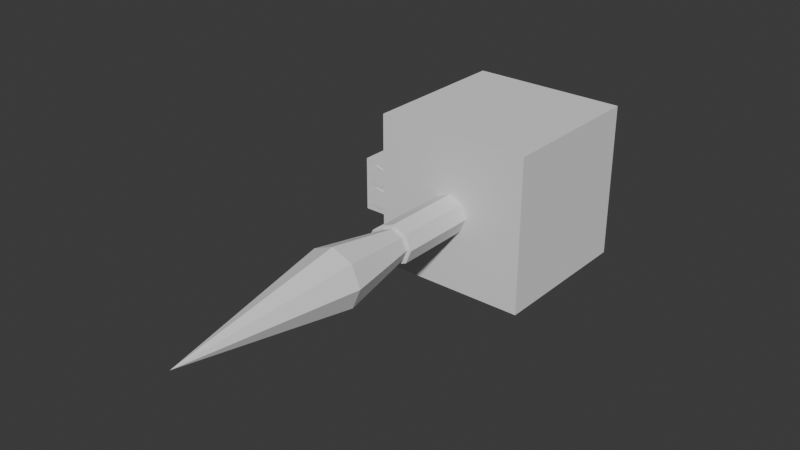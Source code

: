 # Source: rpg.blend  (saved by Blender 4.0.36; exported with 4.5.12 LTS)
import bpy
from mathutils import Matrix  # noqa: F401  (used for matrix-valued properties, if any)

bpy.ops.wm.read_factory_settings(use_empty=True)
scene = bpy.context.scene
scene.name = 'Scene'

# ---- collections
col_collection_1 = bpy.data.collections.new('Collection 1'); scene.collection.children.link(col_collection_1)

# ---- world
world_world = bpy.data.worlds.new('World'); scene.world = world_world
world_world.use_nodes = True; world_world.node_tree.nodes.clear()
_N = world_world.node_tree.nodes; _L = world_world.node_tree.links
n0 = _N.new('ShaderNodeOutputWorld'); n0.name = 'World Output'; n0.location = (300, 300)
n1 = _N.new('ShaderNodeBackground'); n1.name = 'Background'; n1.location = (10, 300)
n1.inputs[0].default_value = (0.05088, 0.05088, 0.05088, 1.0)
_L.new(n1.outputs[0], n0.inputs[0])
n0.is_active_output = True
world_world.color = (0.05088, 0.05088, 0.05088)
world_world.use_sun_shadow = False
world_world.sun_shadow_jitter_overblur = 0.0

# ---- meshes
me_tube = bpy.data.meshes.new('tube')
me_tube.from_pydata([(-0.1, 0.15, -0.25), (-0.1, 0.15, -0.25), (-0.1, 0.15, -0.25), (-0.3, -0.95, 0.3134), (-0.3, -0.95, 0.3134), (-0.3, -0.95, 0.3134), (0.25, 2.75, 0.4), (0.25, 2.75, 0.4), (0.25, 2.75, 0.4), (-0.3, -1.25, 0.3134), (-0.3, -1.25, 0.3134), (-0.3, -1.25, 0.3134), (0.1, 0.15, -0.25), (0.1, 0.15, -0.25), (0.1, 0.15, -0.25), (-0.35, -0.95, 0.4), (-0.35, -0.95, 0.4), (-0.35, -0.95, 0.4), (-0.35, -1.25, 0.4), (-0.35, -1.25, 0.4), (-0.35, -1.25, 0.4), (0.25, -1.25, 0.4), (0.25, -1.25, 0.4), (0.25, -1.25, 0.4), (-0.1, -0.15, -0.25), (-0.1, -0.15, -0.25), (-0.1, -0.15, -0.25), (-0.3, -0.95, 0.4866), (-0.3, -0.95, 0.4866), (-0.3, -0.95, 0.4866), (0.1768, 2.75, 0.2232), (0.1768, 2.75, 0.2232), (0.1768, 2.75, 0.2232), (0.1768, 2.75, 0.2232), (-0.3, -1.25, 0.4866), (-0.3, -1.25, 0.4866), (-0.3, -1.25, 0.4866), (0.1, -0.15, -0.25), (0.1, -0.15, -0.25), (0.1, -0.15, -0.25), (-0.2141, -1.25, 0.3134), (-0.2141, -1.25, 0.3134), (-0.2141, -1.25, 0.3134), (0.1768, -1.25, 0.2232), (0.1768, -1.25, 0.2232), (0.1768, -1.25, 0.2232), (0.1768, -1.25, 0.2232), (0.1, 0.15, 0.1914), (0.1, 0.15, 0.1914), (0.1, 0.15, 0.1914), (-0.2141, -1.25, 0.4866), (-0.2141, -1.25, 0.4866), (-0.2141, -1.25, 0.4866), (-1.093e-08, 2.75, 0.15), (-1.093e-08, 2.75, 0.15), (-1.093e-08, 2.75, 0.15), (-0.25, -1.25, 0.4), (-0.25, -1.25, 0.4), (-0.25, -1.25, 0.4), (-0.1, 0.15, 0.1914), (-0.1, 0.15, 0.1914), (-0.1, 0.15, 0.1914), (-0.2141, -0.95, 0.4866), (-0.2141, -0.95, 0.4866), (-0.2141, -0.95, 0.4866), (-1.093e-08, -1.25, 0.15), (-1.093e-08, -1.25, 0.15), (-1.093e-08, -1.25, 0.15), (-0.25, -0.95, 0.4), (-0.25, -0.95, 0.4), (-0.25, -0.95, 0.4), (-0.25, -0.95, 0.4), (-1.093e-08, 0.15, 0.15), (-1.093e-08, 0.15, 0.15), (-1.093e-08, 0.15, 0.15), (-1.093e-08, 0.15, 0.15), (-1.093e-08, 0.15, 0.15), (-0.1768, 2.75, 0.2232), (-0.1768, 2.75, 0.2232), (-0.1768, 2.75, 0.2232), (-0.1768, 2.75, 0.2232), (0.1, -0.15, 0.1914), (0.1, -0.15, 0.1914), (0.1, -0.15, 0.1914), (-0.1768, -1.25, 0.2232), (-0.1768, -1.25, 0.2232), (-0.1768, -1.25, 0.2232), (-0.1768, -1.25, 0.2232), (-0.1, -0.15, 0.1914), (-0.1, -0.15, 0.1914), (-0.1, -0.15, 0.1914), (-0.25, 2.75, 0.4), (-0.25, 2.75, 0.4), (-0.25, 2.75, 0.4), (-1.093e-08, -0.15, 0.15), (-1.093e-08, -0.15, 0.15), (-1.093e-08, -0.15, 0.15), (-1.093e-08, -0.15, 0.15), (-1.093e-08, -0.15, 0.15), (-0.25, -1.25, 0.4), (-0.25, -1.25, 0.4), (-0.25, -1.25, 0.4), (-0.25, -1.25, 0.4), (-0.1768, 2.75, 0.5768), (-0.1768, 2.75, 0.5768), (-0.1768, 2.75, 0.5768), (-0.1768, -1.25, 0.5768), (-0.1768, -1.25, 0.5768), (-0.1768, -1.25, 0.5768), (2.981e-09, 2.75, 0.65), (2.981e-09, 2.75, 0.65), (2.981e-09, 2.75, 0.65), (2.981e-09, -1.25, 0.65), (2.981e-09, -1.25, 0.65), (2.981e-09, -1.25, 0.65), (0.1768, 2.75, 0.5768), (0.1768, 2.75, 0.5768), (0.1768, 2.75, 0.5768), (0.1768, -1.25, 0.5768), (0.1768, -1.25, 0.5768), (0.1768, -1.25, 0.5768), (0.1414, -1.25, 0.2586), (0.1414, -1.25, 0.2586), (0.1414, -1.25, 0.2586), (0.1414, -1.25, 0.5414), (0.1414, -1.25, 0.5414), (0.1414, -1.25, 0.5414), (-0.1414, -1.25, 0.5414), (-0.1414, -1.25, 0.5414), (-0.1414, -1.25, 0.5414), (-0.1414, -1.25, 0.2586), (-0.1414, -1.25, 0.2586), (-0.1414, -1.25, 0.2586), (2.385e-09, -1.25, 0.6), (2.385e-09, -1.25, 0.6), (2.385e-09, -1.25, 0.6), (-8.742e-09, -1.25, 0.2), (-8.742e-09, -1.25, 0.2), (-8.742e-09, -1.25, 0.2), (0.2, -1.25, 0.4), (0.2, -1.25, 0.4), (0.2, -1.25, 0.4), (-0.2, -1.25, 0.4), (-0.2, -1.25, 0.4), (-0.2, -1.25, 0.4), (0.2, 2.75, 0.4), (0.2, 2.75, 0.4), (0.2, 2.75, 0.4), (-8.742e-09, 2.75, 0.2), (-8.742e-09, 2.75, 0.2), (-8.742e-09, 2.75, 0.2), (-0.2, 2.75, 0.4), (-0.2, 2.75, 0.4), (-0.2, 2.75, 0.4), (2.385e-09, 2.75, 0.6), (2.385e-09, 2.75, 0.6), (2.385e-09, 2.75, 0.6), (0.1414, 2.75, 0.5414), (0.1414, 2.75, 0.5414), (0.1414, 2.75, 0.5414), (-0.1414, 2.75, 0.2586), (-0.1414, 2.75, 0.2586), (-0.1414, 2.75, 0.2586), (0.1414, 2.75, 0.2586), (0.1414, 2.75, 0.2586), (0.1414, 2.75, 0.2586), (-0.1414, 2.75, 0.5414), (-0.1414, 2.75, 0.5414), (-0.1414, 2.75, 0.5414), (-0.2141, -0.95, 0.3134), (-0.2141, -0.95, 0.3134), (-0.2141, -0.95, 0.3134), (-0.2141, -1.25, 0.3134), (-0.2141, -1.25, 0.3134), (-0.2141, -1.25, 0.3134), (-0.2141, -1.25, 0.3134)], [], [(74, 48, 13), (13, 2, 60), (74, 13, 60), (39, 14, 49), (39, 49, 83), (96, 89, 26), (26, 38, 82), (96, 26, 82), (59, 0, 24), (59, 24, 88), (12, 37, 25), (12, 25, 1), (47, 73, 95), (47, 95, 81), (98, 76, 61), (98, 61, 90), (7, 22, 46), (7, 46, 33), (75, 55, 32), (32, 45, 67), (97, 75, 32), (32, 67, 97), (94, 65, 85), (85, 78, 53), (72, 94, 85), (85, 53, 72), (169, 68, 91), (91, 77, 84), (84, 172, 169), (169, 91, 84), (99, 106, 103), (103, 92, 69), (103, 69, 99), (104, 107, 112), (104, 112, 109), (123, 43, 21), (108, 100, 174), (174, 86, 130), (174, 130, 142), (141, 123, 21), (126, 141, 21), (108, 174, 142), (108, 142, 127), (126, 21, 118), (108, 127, 134), (134, 126, 118), (113, 108, 134), (118, 113, 134), (137, 130, 87), (66, 44, 123), (137, 87, 66), (137, 66, 123), (111, 114, 119), (111, 119, 116), (117, 120, 23), (117, 23, 8), (149, 165, 31), (54, 80, 160), (149, 31, 54), (149, 54, 160), (151, 160, 79), (6, 30, 165), (6, 165, 147), (151, 79, 93), (166, 151, 93), (115, 6, 147), (115, 147, 159), (166, 93, 105), (115, 159, 155), (155, 166, 105), (110, 115, 155), (105, 110, 155), (163, 121, 140), (163, 140, 146), (136, 122, 164), (136, 164, 148), (131, 138, 150), (131, 150, 161), (144, 132, 162), (144, 162, 153), (129, 143, 152), (129, 152, 168), (156, 135, 128), (156, 128, 167), (158, 125, 133), (158, 133, 154), (145, 139, 124), (145, 124, 157), (173, 40, 10), (10, 4, 170), (10, 170, 173), (3, 9, 18), (3, 18, 15), (16, 19, 34), (16, 34, 27), (56, 50, 35), (35, 20, 11), (11, 41, 56), (35, 11, 56), (29, 36, 51), (29, 51, 63), (70, 171, 5), (5, 17, 28), (28, 62, 70), (70, 5, 28), (58, 42, 175), (58, 175, 102), (101, 71, 64), (64, 52, 57), (101, 64, 57)])
me_tube.polygons.foreach_set('use_smooth', [0, 0, 0, 0, 0, 0, 0, 0, 0, 0, 0, 0, 0, 0, 0, 0, 0, 0, 0, 0, 0, 0, 0, 0, 0, 0, 1, 0, 1, 0, 0, 0, 0, 0, 0, 0, 0, 0, 0, 0, 0, 0, 0, 0, 0, 0, 0, 0, 0, 0, 0, 0, 0, 0, 0, 0, 0, 0, 0, 0, 0, 0, 0, 0, 0, 0, 0, 0, 0, 0, 0, 0, 0, 0, 0, 0, 0, 0, 0, 0, 0, 0, 0, 0, 1, 1, 0, 0, 0, 0, 0, 0, 0, 0, 0, 0, 0, 0, 0, 0, 0, 0, 0, 0, 0, 1, 1, 0, 0, 1])
_uv = me_tube.uv_layers.new(name='UVMap')
_uv.uv.foreach_set('vector', [0.5714, 0.8493, 0.559, 0.8587, 0.6914, 0.8399, 0.6914, 0.8399, 0.6914, 0.8399, 0.559, 0.8587, 0.5714, 0.8493, 0.6914, 0.8399, 0.559, 0.8587, 0.6914, 0.8774, 0.6914, 0.8774, 0.559, 0.8774, 0.6914, 0.8774, 0.559, 0.8774, 0.559, 0.8774, 0.5714, 0.8681, 0.559, 0.8774, 0.6914, 0.8587, 0.6914, 0.8587, 0.6914, 0.8587, 0.559, 0.8774, 0.5714, 0.8681, 0.6914, 0.8587, 0.559, 0.8774, 0.6914, 0.8587, 0.8238, 0.8399, 0.8238, 0.8399, 0.6914, 0.8587, 0.8238, 0.8399, 0.6914, 0.8587, 0.709, 0.8212, 0.709, 0.8399, 0.559, 0.8399, 0.709, 0.8212, 0.559, 0.8399, 0.559, 0.8212, 0.75, 0.685, 0.75, 0.7037, 0.675, 0.7037, 0.75, 0.685, 0.675, 0.7037, 0.675, 0.685, 0.675, 0.7037, 0.75, 0.7037, 0.75, 0.7225, 0.675, 0.7037, 0.75, 0.7225, 0.675, 0.7225, 0.45, 0.5, 0.45, 0.75, 0.3951, 0.75, 0.45, 0.5, 0.3951, 0.75, 0.3951, 0.5, 0.2625, 0.6625, 0.2625, 0.5, 0.3951, 0.5, 0.3951, 0.5, 0.3951, 0.75, 0.2625, 0.75, 0.2625, 0.6812, 0.2625, 0.6625, 0.3951, 0.5, 0.3951, 0.5, 0.2625, 0.75, 0.2625, 0.6812, 0.2625, 0.6812, 0.2625, 0.75, 0.1299, 0.75, 0.1299, 0.75, 0.1299, 0.5, 0.2625, 0.5, 0.2625, 0.6625, 0.2625, 0.6812, 0.1299, 0.75, 0.1299, 0.75, 0.2625, 0.5, 0.2625, 0.6625, 0.1019, 0.7313, 0.075, 0.7313, 0.075, 0.5, 0.075, 0.5, 0.1299, 0.5, 0.1299, 0.75, 0.1299, 0.75, 0.1019, 0.75, 0.1019, 0.7313, 0.1019, 0.7313, 0.075, 0.5, 0.1299, 0.75, 0.7737, 0.75, 0.7139, 0.75, 0.7139, 0.5, 0.7139, 0.5, 0.7737, 0.5, 0.7737, 0.7313, 0.7139, 0.5, 0.7737, 0.7313, 0.7737, 0.75, 0.7139, 0.5, 0.7139, 0.75, 0.5798, 0.75, 0.7139, 0.5, 0.5798, 0.75, 0.5798, 0.5, 0.5843, 0.8093, 0.5684, 0.8108, 0.5768, 0.7975, 0.6017, 0.7856, 0.5768, 0.7975, 0.5814, 0.8047, 0.5814, 0.8047, 0.5684, 0.8108, 0.5843, 0.8093, 0.5814, 0.8047, 0.5843, 0.8093, 0.5768, 0.7975, 0.5768, 0.7975, 0.5843, 0.8093, 0.5768, 0.7975, 0.611, 0.7892, 0.5768, 0.7975, 0.5768, 0.7975, 0.6017, 0.7856, 0.5814, 0.8047, 0.5768, 0.7975, 0.6017, 0.7856, 0.5768, 0.7975, 0.611, 0.7892, 0.611, 0.7892, 0.5768, 0.7975, 0.6017, 0.7856, 0.6017, 0.7856, 0.611, 0.7892, 0.6239, 0.7856, 0.6239, 0.7856, 0.611, 0.7892, 0.6017, 0.7856, 0.6716, 0.7856, 0.6017, 0.7856, 0.6239, 0.7856, 0.6017, 0.7856, 0.6716, 0.7856, 0.6239, 0.7856, 0.6291, 0.8176, 0.5843, 0.8093, 0.6113, 0.8143, 0.6244, 0.8212, 0.6113, 0.8143, 0.5843, 0.8093, 0.6291, 0.8176, 0.6113, 0.8143, 0.6244, 0.8212, 0.6291, 0.8176, 0.6244, 0.8212, 0.5843, 0.8093, 0.5798, 0.5, 0.5798, 0.75, 0.45, 0.75, 0.5798, 0.5, 0.45, 0.75, 0.45, 0.5, 0.7737, 0.75, 0.7737, 0.5, 0.8268, 0.5, 0.7737, 0.75, 0.8268, 0.5, 0.8268, 0.75, 0.6291, 0.782, 0.5843, 0.7737, 0.6113, 0.7787, 0.6244, 0.7856, 0.6113, 0.7787, 0.5843, 0.7737, 0.6291, 0.782, 0.6113, 0.7787, 0.6244, 0.7856, 0.6291, 0.782, 0.6244, 0.7856, 0.5843, 0.7737, 0.5768, 0.7619, 0.5843, 0.7737, 0.5684, 0.7752, 0.5768, 0.7619, 0.5684, 0.7752, 0.5843, 0.7737, 0.5768, 0.7619, 0.5843, 0.7737, 0.5768, 0.7619, 0.5768, 0.7619, 0.5684, 0.7752, 0.5768, 0.7619, 0.611, 0.7536, 0.5768, 0.7619, 0.5768, 0.7619, 0.6017, 0.75, 0.5768, 0.7619, 0.5768, 0.7619, 0.6017, 0.75, 0.5768, 0.7619, 0.611, 0.7536, 0.611, 0.7536, 0.5768, 0.7619, 0.6017, 0.75, 0.6017, 0.75, 0.611, 0.7536, 0.6239, 0.75, 0.6239, 0.75, 0.611, 0.7536, 0.6017, 0.75, 0.6716, 0.75, 0.6017, 0.75, 0.6239, 0.75, 0.6017, 0.75, 0.6716, 0.75, 0.6239, 0.75, 0.3479, 0.75, 0.3479, 1.0, 0.3, 1.0, 0.3479, 0.75, 0.3, 1.0, 0.3479, 1.0, 0.4552, 1.0, 0.3479, 1.0, 0.3479, 0.75, 0.4552, 1.0, 0.3479, 0.75, 0.4552, 0.75, 0.559, 1.0, 0.4552, 1.0, 0.4552, 0.75, 0.559, 1.0, 0.4552, 0.75, 0.559, 0.75, 0.8268, 0.5, 0.8692, 0.5, 0.8692, 0.75, 0.8268, 0.5, 0.8692, 0.75, 0.8268, 0.75, 0.04393, 1.0, 0.0, 1.0, 8.941e-09, 0.75, 0.04393, 1.0, 8.941e-09, 0.75, 0.04393, 0.75, 0.15, 0.75, 0.15, 1.0, 0.04393, 1.0, 0.15, 0.75, 0.04393, 1.0, 0.04393, 0.75, 0.2561, 0.75, 0.2561, 1.0, 0.15, 1.0, 0.2561, 0.75, 0.15, 1.0, 0.15, 0.75, 0.3, 0.75, 0.3, 1.0, 0.2561, 1.0, 0.3, 0.75, 0.2561, 1.0, 0.2561, 0.75, 0.1019, 0.75, 0.1019, 0.75, 0.0375, 0.75, 0.0375, 0.75, 0.0375, 0.7313, 0.1019, 0.7313, 0.0375, 0.75, 0.1019, 0.7313, 0.1019, 0.75, 0.0375, 0.7313, 0.0375, 0.75, 0.0, 0.75, 0.0375, 0.7313, 0.0, 0.75, 0.0, 0.7313, 0.7954, 0.8587, 0.7954, 0.8774, 0.7555, 0.8774, 0.7954, 0.8587, 0.7555, 0.8774, 0.7555, 0.8587, 0.7174, 0.8774, 0.6914, 0.8902, 0.6914, 0.8902, 0.6914, 0.8902, 0.7174, 0.8774, 0.7434, 0.8821, 0.7434, 0.8821, 0.7434, 0.8821, 0.7174, 0.8774, 0.6914, 0.8902, 0.7434, 0.8821, 0.7174, 0.8774, 0.7555, 0.8587, 0.7555, 0.8774, 0.6914, 0.8774, 0.7555, 0.8587, 0.6914, 0.8774, 0.6914, 0.8587, 0.7224, 0.8277, 0.709, 0.8212, 0.709, 0.8212, 0.709, 0.8212, 0.7224, 0.8277, 0.7412, 0.8342, 0.7412, 0.8342, 0.7412, 0.8342, 0.7224, 0.8277, 0.7224, 0.8277, 0.709, 0.8212, 0.7412, 0.8342, 0.5, 0.9994, 0.5612, 0.9994, 0.5612, 0.9994, 0.5, 0.9994, 0.5612, 0.9994, 0.5, 0.9994, 0.5, 0.9994, 0.5, 0.9681, 0.4388, 0.9681, 0.4388, 0.9681, 0.4388, 0.9994, 0.5, 0.9994, 0.5, 0.9994, 0.4388, 0.9681, 0.5, 0.9994])
me_tube.update()
me_tube.normals_split_custom_set([tuple(v) for v in zip(*[iter([0.0, 1.0, 0.0, 0.0, 1.0, 0.0, 0.0, 1.0, 0.0, 0.0, 1.0, 0.0, 0.0, 1.0, 0.0, 0.0, 1.0, 0.0, 0.0, 1.0, 0.0, 0.0, 1.0, 0.0, 0.0, 1.0, 0.0, 1.0, 0.0, 0.0, 1.0, 0.0, 0.0, 1.0, 0.0, 0.0, 1.0, 0.0, 0.0, 1.0, 0.0, 0.0, 1.0, 0.0, 0.0, 0.0, -1.0, 0.0, 0.0, -1.0, 0.0, 0.0, -1.0, 0.0, 0.0, -1.0, 0.0, 0.0, -1.0, 0.0, 0.0, -1.0, 0.0, 0.0, -1.0, 0.0, 0.0, -1.0, 0.0, 0.0, -1.0, 0.0, -1.0, 0.0, 0.0, -1.0, 0.0, 0.0, -1.0, 0.0, 0.0, -1.0, 0.0, 0.0, -1.0, 0.0, 0.0, -1.0, 0.0, 0.0, 0.0, 0.0, -1.0, 0.0, 0.0, -1.0, 0.0, 0.0, -1.0, 0.0, 0.0, -1.0, 0.0, 0.0, -1.0, 0.0, 0.0, -1.0, -0.3827, 0.0, 0.9239, -0.3827, 0.0, 0.9239, -0.3827, 0.0, 0.9239, -0.3827, 0.0, 0.9239, -0.3827, 0.0, 0.9239, -0.3827, 0.0, 0.9239, 0.3827, 0.0, 0.9239, 0.3827, 0.0, 0.9239, 0.3827, 0.0, 0.9239, 0.3827, 0.0, 0.9239, 0.3827, 0.0, 0.9239, 0.3827, 0.0, 0.9239, 0.9239, 0.0, -0.3827, 0.9239, 0.0, -0.3827, 0.9239, 0.0, -0.3827, 0.9239, 0.0, -0.3827, 0.9239, 0.0, -0.3827, 0.9239, 0.0, -0.3827, 0.3827, 0.0, -0.9239, 0.3827, 0.0, -0.9239, 0.3827, 0.0, -0.9239, 0.3827, 0.0, -0.9239, 0.3827, 0.0, -0.9239, 0.3827, 0.0, -0.9239, 0.3827, 0.0, -0.9239, 0.3827, 0.0, -0.9239, 0.3827, 0.0, -0.9239, 0.3827, 0.0, -0.9239, 0.3827, 0.0, -0.9239, 0.3827, 0.0, -0.9239, -0.3827, 0.0, -0.9239, -0.3827, 0.0, -0.9239, -0.3827, 0.0, -0.9239, -0.3827, 0.0, -0.9239, -0.3827, 0.0, -0.9239, -0.3827, 0.0, -0.9239, -0.3827, 0.0, -0.9239, -0.3827, 0.0, -0.9239, -0.3827, 0.0, -0.9239, -0.3827, 0.0, -0.9239, -0.3827, 0.0, -0.9239, -0.3827, 0.0, -0.9239, -0.9239, 0.0, -0.3827, -0.9239, 0.0, -0.3827, -0.9239, 0.0, -0.3827, -0.9239, 0.0, -0.3827, -0.9239, 0.0, -0.3827, -0.9239, 0.0, -0.3827, -0.9239, 0.0, -0.3827, -0.9239, 0.0, -0.3827, -0.9239, 0.0, -0.3827, -0.9239, 0.0, -0.3827, -0.9239, 0.0, -0.3827, -0.9239, 0.0, -0.3827, -0.9239, 0.0, 0.3827, -0.9239, 0.0, 0.3827, -0.9239, 0.0, 0.3827, -0.9239, 0.0, 0.3827, -0.9239, 0.0, 0.3827, -0.9239, 0.0, 0.3827, -0.9239, 0.0, 0.3827, -0.9239, 0.0, 0.3827, -0.9239, 0.0, 0.3827, -0.3827, 0.0, 0.9239, -0.3827, 0.0, 0.9239, -0.3827, 0.0, 0.9239, -0.3827, 0.0, 0.9239, -0.3827, 0.0, 0.9239, -0.3827, 0.0, 0.9239, 0.0, -1.0, 0.0, 0.0, -1.0, 0.0, 0.0, -1.0, 0.0, 0.0, -1.0, 0.0, 0.0, -1.0, 0.0, 0.0, -1.0, 0.0, 0.0, -1.0, -1.652e-06, 0.0, -1.0, -1.652e-06, 0.0, -1.0, -1.652e-06, 0.0, -1.0, 2.107e-06, 0.0, -1.0, 2.107e-06, 0.0, -1.0, 2.107e-06, 0.0, -1.0, 0.0, 0.0, -1.0, 0.0, 0.0, -1.0, 0.0, 0.0, -1.0, -1.054e-06, 0.0, -1.0, -1.054e-06, 0.0, -1.0, -1.054e-06, 0.0, -1.0, 0.0, 0.0, -1.0, 0.0, 0.0, -1.0, 0.0, 0.0, -1.0, 0.0, 0.0, -1.0, 0.0, 0.0, -1.0, 0.0, 0.0, -1.0, 1.686e-06, 0.0, -1.0, 1.686e-06, 0.0, -1.0, 1.686e-06, 0.0, -1.0, 0.0, 0.0, -1.0, 0.0, 0.0, -1.0, 0.0, 0.0, -1.0, 0.0, 0.0, -1.0, 0.0, 0.0, -1.0, 0.0, 0.0, -1.0, 0.0, 0.0, -1.0, 0.0, 0.0, -1.0, 0.0, 0.0, -1.0, -1.686e-07, 0.0, -1.0, -1.686e-07, 0.0, -1.0, -1.686e-07, 0.0, -1.0, 0.0, 0.0, -1.0, 0.0, 0.0, -1.0, 0.0, 0.0, -1.0, 0.0, 0.0, -1.0, 0.0, 0.0, -1.0, 0.0, 0.0, -1.0, 0.0, 0.0, -1.0, 0.0, 0.0, -1.0, 0.0, 0.0, -1.0, 0.0, 0.0, -1.0, 0.0, 0.0, -1.0, 0.0, 0.3827, 0.0, 0.9239, 0.3827, 0.0, 0.9239, 0.3827, 0.0, 0.9239, 0.3827, 0.0, 0.9239, 0.3827, 0.0, 0.9239, 0.3827, 0.0, 0.9239, 0.9239, 0.0, 0.3827, 0.9239, 0.0, 0.3827, 0.9239, 0.0, 0.3827, 0.9239, 0.0, 0.3827, 0.9239, 0.0, 0.3827, 0.9239, 0.0, 0.3827, 0.0, 1.0, 0.0, 0.0, 1.0, 0.0, 0.0, 1.0, 0.0, 0.0, 1.0, 0.0, 0.0, 1.0, 0.0, 0.0, 1.0, 0.0, 0.0, 1.0, 0.0, 0.0, 1.0, 0.0, 0.0, 1.0, 0.0, 0.0, 1.0, 0.0, 0.0, 1.0, 0.0, 0.0, 1.0, 0.0, 0.0, 1.0, -2.107e-06, 0.0, 1.0, -2.107e-06, 0.0, 1.0, -2.107e-06, 0.0, 1.0, 0.0, 0.0, 1.0, 0.0, 0.0, 1.0, 0.0, 0.0, 1.0, 0.0, 0.0, 1.0, 0.0, 0.0, 1.0, 0.0, 0.0, 1.0, 0.0, 0.0, 1.0, 0.0, 0.0, 1.0, 0.0, 0.0, 1.0, 0.0, 0.0, 1.0, 0.0, 0.0, 1.0, 0.0, 0.0, 1.0, 0.0, 0.0, 1.0, 0.0, 0.0, 1.0, 0.0, 0.0, 1.0, 0.0, 0.0, 1.0, 0.0, 0.0, 1.0, 0.0, 0.0, 1.0, 0.0, 0.0, 1.0, 0.0, 0.0, 1.0, 0.0, 0.0, 1.0, 0.0, 0.0, 1.0, 0.0, 0.0, 1.0, 0.0, 0.0, 1.0, -4.215e-06, 0.0, 1.0, -4.215e-06, 0.0, 1.0, -4.215e-06, 0.0, 1.0, 0.0, 0.0, 1.0, 0.0, 0.0, 1.0, 0.0, 0.0, 1.0, 3.71e-07, 0.0, 1.0, 3.71e-07, 0.0, 1.0, 3.71e-07, -0.9239, 0.0, 0.3827, -0.9239, 0.0, 0.3827, -0.9239, 0.0, 0.3827, -0.9239, 0.0, 0.3827, -0.9239, 0.0, 0.3827, -0.9239, 0.0, 0.3827, -0.3827, 0.0, 0.9239, -0.3827, 0.0, 0.9239, -0.3827, 0.0, 0.9239, -0.3827, 0.0, 0.9239, -0.3827, 0.0, 0.9239, -0.3827, 0.0, 0.9239, 0.3827, 0.0, 0.9239, 0.3827, 0.0, 0.9239, 0.3827, 0.0, 0.9239, 0.3827, 0.0, 0.9239, 0.3827, 0.0, 0.9239, 0.3827, 0.0, 0.9239, 0.9239, 0.0, 0.3827, 0.9239, 0.0, 0.3827, 0.9239, 0.0, 0.3827, 0.9239, 0.0, 0.3827, 0.9239, 0.0, 0.3827, 0.9239, 0.0, 0.3827, 0.9239, 0.0, -0.3827, 0.9239, 0.0, -0.3827, 0.9239, 0.0, -0.3827, 0.9239, 0.0, -0.3827, 0.9239, 0.0, -0.3827, 0.9239, 0.0, -0.3827, 0.3827, 0.0, -0.9239, 0.3827, 0.0, -0.9239, 0.3827, 0.0, -0.9239, 0.3827, 0.0, -0.9239, 0.3827, 0.0, -0.9239, 0.3827, 0.0, -0.9239, -0.3827, 0.0, -0.9239, -0.3827, 0.0, -0.9239, -0.3827, 0.0, -0.9239, -0.3827, 0.0, -0.9239, -0.3827, 0.0, -0.9239, -0.3827, 0.0, -0.9239, -0.9239, 0.0, -0.3827, -0.9239, 0.0, -0.3827, -0.9239, 0.0, -0.3827, -0.9239, 0.0, -0.3827, -0.9239, 0.0, -0.3827, -0.9239, 0.0, -0.3827, 0.0, 0.0, -1.0, 0.0, 0.0, -1.0, 0.0, 0.0, -1.0, 0.0, 0.0, -1.0, 0.0, 0.0, -1.0, 0.0, 0.0, -1.0, 0.0, 0.0, -1.0, 0.0, 0.0, -1.0, 0.0, 0.0, -1.0, -0.866, 0.0, -0.5, -0.866, 0.0, -0.5, -0.866, 0.0, -0.5, -0.866, 0.0, -0.5, -0.866, 0.0, -0.5, -0.866, 0.0, -0.5, -0.866, 0.0, 0.5, -0.866, 0.0, 0.5, -0.866, 0.0, 0.5, -0.866, 0.0, 0.5, -0.866, 0.0, 0.5, -0.866, 0.0, 0.5, 0.0, -1.0, 0.0, 0.0, -1.0, 0.0, 0.0, -1.0, 0.0, 0.0, -1.0, 0.0, 0.0, -1.0, 0.0, 0.0, -1.0, 0.0, 0.0, -1.0, -1.002e-06, 0.0, -1.0, -1.002e-06, 0.0, -1.0, -1.002e-06, 0.0, -1.0, 0.0, 0.0, -1.0, 0.0, 0.0, -1.0, 0.0, 0.0, 0.0, 1.0, 0.0, 0.0, 1.0, 0.0, 0.0, 1.0, 0.0, 0.0, 1.0, 0.0, 0.0, 1.0, 0.0, 0.0, 1.0, 0.0, 1.0, 0.0, 0.0, 1.0, 0.0, 0.0, 1.0, 0.0, 0.0, 1.0, 0.0, 0.0, 1.0, 0.0, 0.0, 1.0, 0.0, 0.0, 1.0, 1.002e-06, 0.0, 1.0, 1.002e-06, 0.0, 1.0, 1.002e-06, 0.0, 1.0, -3.441e-07, 0.0, 1.0, -3.441e-07, 0.0, 1.0, -3.441e-07, 0.9406, 1.621e-05, 0.3394, 0.9406, 1.321e-05, 0.3394, 0.9406, -1.314e-05, 0.3394, 0.9406, 1.621e-05, 0.3394, 0.9406, -1.314e-05, 0.3394, 0.9406, -1.629e-05, 0.3394, 0.9239, 0.0, -0.3827, 0.9239, 0.0, -0.3827, 0.9239, 0.0, -0.3827, 0.9239, 0.0, -0.3827, 0.9239, 0.0, -0.3827, 0.9239, 0.0, -0.3827, 0.9239, 2.401e-05, -0.3827, 0.9239, -6.744e-05, -0.3827, 0.9239, 7.05e-05, -0.3827])] * 3)])
me_rocket = bpy.data.meshes.new('rocket')
me_rocket.from_pydata([(0.0, 0.0, 0.2), (0.0, 0.0, 0.2), (0.0, 0.0, 0.2), (0.0, -3.98, 0.375), (0.0, -3.98, 0.375), (0.0, -3.98, 0.375), (0.0, -3.98, 0.375), (0.0, -3.0, 0.2), (0.0, -3.0, 0.2), (0.0, -3.0, 0.2), (0.0, -3.0, 0.2), (0.0, -3.0, 0.2), (0.0, -3.0, 0.2), (0.2652, -3.98, 0.2652), (0.2652, -3.98, 0.2652), (0.2652, -3.98, 0.2652), (0.2652, -3.98, 0.2652), (0.2652, -3.98, 0.2652), (0.375, -3.98, 1.399e-07), (0.375, -3.98, 1.399e-07), (0.375, -3.98, 1.399e-07), (0.375, -3.98, 1.399e-07), (0.1414, 0.0, 0.1414), (0.1414, 0.0, 0.1414), (0.1414, 0.0, 0.1414), (0.2652, -3.98, -0.2652), (0.2652, -3.98, -0.2652), (0.2652, -3.98, -0.2652), (0.2652, -3.98, -0.2652), (0.0, -3.98, -0.375), (0.0, -3.98, -0.375), (0.0, -3.98, -0.375), (0.0, -3.98, -0.375), (0.1414, -3.0, 0.1414), (0.1414, -3.0, 0.1414), (0.1414, -3.0, 0.1414), (-0.2652, -3.98, -0.2652), (-0.2652, -3.98, -0.2652), (-0.2652, -3.98, -0.2652), (-0.2652, -3.98, -0.2652), (-0.375, -3.98, 1.399e-07), (-0.375, -3.98, 1.399e-07), (-0.375, -3.98, 1.399e-07), (-0.375, -3.98, 1.399e-07), (0.2, 0.0, 1.18e-07), (0.2, 0.0, 1.18e-07), (0.2, 0.0, 1.18e-07), (-0.2652, -3.98, 0.2652), (-0.2652, -3.98, 0.2652), (-0.2652, -3.98, 0.2652), (-0.2652, -3.98, 0.2652), (0.0, -6.18, 1.552e-07), (0.0, -6.18, 1.552e-07), (0.0, -6.18, 1.552e-07), (0.0, -6.18, 1.552e-07), (0.0, -6.18, 1.552e-07), (0.0, -6.18, 1.552e-07), (0.0, -6.18, 1.552e-07), (0.0, -6.18, 1.552e-07), (0.1414, 0.0, -0.1414), (0.1414, 0.0, -0.1414), (0.1414, 0.0, -0.1414), (0.1414, -3.0, -0.1414), (0.1414, -3.0, -0.1414), (0.1414, -3.0, -0.1414), (0.1414, -3.0, -0.1414), (0.0, 0.0, -0.2), (0.0, 0.0, -0.2), (0.0, 0.0, -0.2), (-0.1414, 0.0, -0.1414), (-0.1414, 0.0, -0.1414), (-0.1414, 0.0, -0.1414), (-0.1414, -3.0, -0.1414), (-0.1414, -3.0, -0.1414), (-0.1414, -3.0, -0.1414), (-0.1414, -3.0, -0.1414), (-0.2, 0.0, 1.18e-07), (-0.2, 0.0, 1.18e-07), (-0.2, 0.0, 1.18e-07), (-0.1414, 0.0, 0.1414), (-0.1414, 0.0, 0.1414), (-0.1414, 0.0, 0.1414), (-0.1414, -3.0, 0.1414), (-0.1414, -3.0, 0.1414), (-0.1414, -3.0, 0.1414), (0.1885, -3.0, 0.02776), (0.1885, -3.0, 0.02776), (0.1885, -3.0, 0.02776), (0.2, -3.0, 1.399e-07), (0.2, -3.0, 1.399e-07), (0.2, -3.0, 1.399e-07), (0.2, -3.0, 1.399e-07), (0.1691, -3.0, -0.07467), (0.1691, -3.0, -0.07467), (0.2, -3.0, 1.338e-07), (0.2, -3.0, 1.338e-07), (0.2, -3.0, 1.338e-07), (0.2, -3.0, 1.338e-07), (0.1078, -3.0, -0.1553), (0.1078, -3.0, -0.1553), (0.0, -3.0, -0.2), (0.0, -3.0, -0.2), (0.0, -3.0, -0.2), (0.0, -3.0, -0.2), (-0.1078, -3.0, -0.1553), (-0.1078, -3.0, -0.1553), (-0.1691, -3.0, -0.07467), (-0.1691, -3.0, -0.07467), (-0.1691, -3.0, -0.07467), (-0.2, -3.0, 1.338e-07), (-0.2, -3.0, 1.338e-07), (-0.2, -3.0, 1.338e-07), (-0.2, -3.0, 1.399e-07), (-0.2, -3.0, 1.399e-07), (-0.2, -3.0, 1.399e-07), (-0.2, -3.0, 1.399e-07), (-0.1414, -3.0, 0.1414), (-0.1414, -3.0, 0.1414), (-0.1414, -3.0, 0.1414), (-0.1885, -3.0, 0.02776), (-0.1885, -3.0, 0.02776), (-0.1885, -3.0, 0.02776), (0.1414, -3.0, 0.1414), (0.1414, -3.0, 0.1414), (0.1414, -3.0, 0.1414)], [], [(2, 12, 34), (2, 34, 23), (87, 91, 46), (46, 24, 35), (87, 46, 35), (93, 65, 61), (93, 61, 45), (90, 97, 93), (93, 45, 90), (99, 103, 68), (68, 60, 63), (99, 68, 63), (104, 74, 70), (70, 66, 100), (104, 70, 100), (106, 112, 76), (76, 69, 72), (76, 72, 106), (108, 111, 115), (85, 33, 122), (33, 10, 122), (84, 121, 118), (84, 118, 9), (119, 82, 79), (79, 77, 113), (119, 79, 113), (80, 83, 7), (80, 7, 0), (71, 78, 81), (81, 1, 22), (22, 44, 59), (59, 67, 71), (71, 81, 22), (22, 59, 71), (5, 13, 123), (5, 123, 11), (56, 14, 6), (86, 124, 15), (86, 15, 88), (15, 19, 95), (17, 96, 89), (58, 21, 16), (64, 92, 94), (94, 18, 27), (94, 27, 64), (28, 20, 57), (98, 62, 25), (25, 31, 102), (98, 25, 102), (55, 32, 26), (105, 101, 30), (30, 39, 75), (105, 30, 75), (38, 29, 53), (109, 107, 73), (73, 37, 42), (73, 42, 109), (36, 51, 40), (43, 48, 116), (43, 116, 120), (114, 110, 43), (43, 120, 114), (52, 47, 41), (50, 4, 8), (50, 8, 117), (49, 54, 3)])
me_rocket.polygons.foreach_set('use_smooth', [1, 1, 1, 1, 1, 0, 0, 1, 0, 1, 0, 0, 0, 0, 1, 0, 0, 0, 1, 0, 0, 1, 1, 0, 1, 1, 1, 1, 0, 0, 0, 0, 0, 0, 0, 0, 0, 0, 0, 0, 1, 0, 1, 0, 0, 0, 0, 0, 0, 0, 0, 0, 0, 0, 1, 0, 0, 0, 0, 0, 1, 0, 0, 0, 0, 0])
_uv = me_rocket.uv_layers.new(name='UVMap')
_uv.uv.foreach_set('vector', [1.0, 0.7525, 1.0, 1.003, 0.875, 1.003, 1.0, 0.7525, 0.875, 1.003, 0.875, 0.7525, 0.7745, 1.003, 0.75, 1.003, 0.75, 0.7525, 0.75, 0.7525, 0.875, 0.7525, 0.875, 1.003, 0.7745, 1.003, 0.75, 0.7525, 0.875, 1.003, 0.684, 1.003, 0.625, 1.003, 0.625, 0.7525, 0.684, 1.003, 0.625, 0.7525, 0.75, 0.7525, 0.75, 1.003, 0.75, 1.003, 0.684, 1.003, 0.684, 1.003, 0.75, 0.7525, 0.75, 1.003, 0.5953, 1.003, 0.5, 1.003, 0.5, 0.7525, 0.5, 0.7525, 0.625, 0.7525, 0.625, 1.003, 0.5953, 1.003, 0.5, 0.7525, 0.625, 1.003, 0.4047, 1.003, 0.375, 1.003, 0.375, 0.7525, 0.375, 0.7525, 0.5, 0.7525, 0.5, 1.003, 0.4047, 1.003, 0.375, 0.7525, 0.5, 1.003, 0.316, 1.003, 0.25, 1.003, 0.25, 0.7525, 0.25, 0.7525, 0.375, 0.7525, 0.375, 1.003, 0.25, 0.7525, 0.375, 1.003, 0.316, 1.003, 0.316, 1.003, 0.25, 1.003, 0.25, 1.003, 0.4762, 0.6442, 0.4197, 0.7124, 0.4197, 0.7124, 0.4197, 0.7124, 0.25, 0.7475, 0.4197, 0.7124, 0.08029, 0.7124, 0.0238, 0.6442, 0.08029, 0.7124, 0.08029, 0.7124, 0.08029, 0.7124, 0.25, 0.7475, 0.2255, 1.003, 0.125, 1.003, 0.125, 0.7525, 0.125, 0.7525, 0.25, 0.7525, 0.25, 1.003, 0.2255, 1.003, 0.125, 0.7525, 0.25, 1.003, 0.125, 0.7525, 0.125, 1.003, 0.0, 1.003, 0.125, 0.7525, 0.0, 1.003, 0.0, 0.7525, 0.5803, 0.7124, 0.9197, 0.7124, 0.5803, 0.7124, 0.5803, 0.7124, 0.75, 0.7475, 0.9197, 0.7124, 0.9197, 0.7124, 0.99, 0.6275, 0.9197, 0.7124, 0.9197, 0.7124, 0.75, 0.7475, 0.5803, 0.7124, 0.5803, 0.7124, 0.5803, 0.7124, 0.9197, 0.7124, 0.9197, 0.7124, 0.9197, 0.7124, 0.5803, 0.7124, 0.75, 0.7475, 0.9197, 0.7124, 0.8405, 0.6728, 0.75, 0.7475, 0.8405, 0.6728, 0.75, 0.6915, 0.25, 0.6275, 0.4197, 0.7124, 0.25, 0.7475, 0.8706, 0.6364, 0.8405, 0.6728, 0.9197, 0.7124, 0.8706, 0.6364, 0.9197, 0.7124, 0.878, 0.6275, 0.9197, 0.7124, 0.99, 0.6275, 0.878, 0.6275, 0.9197, 0.7124, 0.878, 0.6275, 0.878, 0.6275, 0.25, 0.6275, 0.49, 0.6275, 0.4197, 0.7124, 0.8405, 0.5822, 0.8582, 0.6036, 0.878, 0.6275, 0.878, 0.6275, 0.99, 0.6275, 0.9197, 0.5426, 0.878, 0.6275, 0.9197, 0.5426, 0.8405, 0.5822, 0.4197, 0.5426, 0.49, 0.6275, 0.25, 0.6275, 0.819, 0.5778, 0.8405, 0.5822, 0.9197, 0.5426, 0.9197, 0.5426, 0.75, 0.5075, 0.75, 0.5635, 0.819, 0.5778, 0.9197, 0.5426, 0.75, 0.5635, 0.25, 0.6275, 0.25, 0.5075, 0.4197, 0.5426, 0.681, 0.5778, 0.75, 0.5635, 0.75, 0.5075, 0.75, 0.5075, 0.5803, 0.5426, 0.6595, 0.5822, 0.681, 0.5778, 0.75, 0.5075, 0.6595, 0.5822, 0.08029, 0.5426, 0.25, 0.5075, 0.25, 0.6275, 0.622, 0.6275, 0.6418, 0.6036, 0.6595, 0.5822, 0.6595, 0.5822, 0.5803, 0.5426, 0.51, 0.6275, 0.6595, 0.5822, 0.51, 0.6275, 0.622, 0.6275, 0.08029, 0.5426, 0.25, 0.6275, 0.01, 0.6275, 0.51, 0.6275, 0.5803, 0.7124, 0.6595, 0.6728, 0.51, 0.6275, 0.6595, 0.6728, 0.6294, 0.6364, 0.622, 0.6275, 0.622, 0.6275, 0.51, 0.6275, 0.51, 0.6275, 0.6294, 0.6364, 0.622, 0.6275, 0.25, 0.6275, 0.08029, 0.7124, 0.01, 0.6275, 0.5803, 0.7124, 0.75, 0.7475, 0.75, 0.6915, 0.5803, 0.7124, 0.75, 0.6915, 0.6595, 0.6728, 0.08029, 0.7124, 0.25, 0.6275, 0.25, 0.7475])
me_rocket.update()
me_rocket.normals_split_custom_set([tuple(v) for v in zip(*[iter([0.3827, 1.017e-08, 0.9239, 0.3827, 8.112e-09, 0.9239, 0.3827, 8.181e-09, 0.9239, 0.3827, 1.017e-08, 0.9239, 0.3827, 8.181e-09, 0.9239, 0.3827, 1.024e-08, 0.9239, 0.9239, 1.932e-09, 0.3827, 0.9239, -6.334e-09, 0.3827, 0.9239, 6.01e-09, 0.3827, 0.9239, 6.01e-09, 0.3827, 0.9239, 5.981e-09, 0.3827, 0.9239, 9.96e-09, 0.3827, 0.9239, 1.932e-09, 0.3827, 0.9239, 6.01e-09, 0.3827, 0.9239, 9.96e-09, 0.3827, 0.9239, 2.258e-09, -0.3827, 0.9239, 2.258e-09, -0.3827, 0.9239, 2.258e-09, -0.3827, 0.9239, 0.0, -0.3827, 0.9239, 0.0, -0.3827, 0.9239, 0.0, -0.3827, 0.9239, 4.371e-08, -0.3827, 0.9239, 4.371e-08, -0.3827, 0.9239, 4.371e-08, -0.3827, 0.9239, 2.355e-09, -0.3827, 0.9239, 2.355e-09, -0.3827, 0.9239, 2.355e-09, -0.3827, 0.3827, -9.309e-09, -0.9239, 0.3827, -9.309e-09, -0.9239, 0.3827, -9.309e-09, -0.9239, 0.3827, -5.122e-09, -0.9239, 0.3827, -5.122e-09, -0.9239, 0.3827, -5.122e-09, -0.9239, 0.3827, -8.541e-09, -0.9239, 0.3827, -8.541e-09, -0.9239, 0.3827, -8.541e-09, -0.9239, -0.3827, -4.488e-09, -0.9239, -0.3827, -4.488e-09, -0.9239, -0.3827, -4.488e-09, -0.9239, -0.3827, -1.014e-08, -0.9239, -0.3827, -1.014e-08, -0.9239, -0.3827, -1.014e-08, -0.9239, -0.3827, -5.319e-09, -0.9239, -0.3827, -5.319e-09, -0.9239, -0.3827, -5.319e-09, -0.9239, -0.9239, 2.355e-09, -0.3827, -0.9239, 2.355e-09, -0.3827, -0.9239, 2.355e-09, -0.3827, -0.9239, 1.066e-09, -0.3827, -0.9239, 1.066e-09, -0.3827, -0.9239, 1.066e-09, -0.3827, -0.9239, -8.593e-09, -0.3827, -0.9239, -8.593e-09, -0.3827, -0.9239, -8.593e-09, -0.3827, 0.0, -1.0, 0.0, 0.0, -1.0, 0.0, 0.0, -1.0, 0.0, 0.0, -1.0, 0.0, 0.0, -1.0, 0.0, 0.0, -1.0, 0.0, 0.0, -1.0, 0.0, 0.0, -1.0, 0.0, 0.0, -1.0, 0.0, -1.922e-05, -0.07792, -0.997, -8.333e-05, -0.07792, -0.997, 2.491e-05, -0.07792, -0.997, -1.922e-05, -0.07792, -0.997, 2.491e-05, -0.07792, -0.997, 3.588e-05, -0.07792, -0.997, -0.9239, 7.441e-09, 0.3827, -0.9239, 7.441e-09, 0.3827, -0.9239, 7.441e-09, 0.3827, -0.9239, 1.058e-08, 0.3827, -0.9239, 1.093e-08, 0.3827, -0.9239, -3.963e-08, 0.3827, -0.9239, -4.133e-08, 0.3827, -0.9239, 1.058e-08, 0.3827, -0.9239, -3.963e-08, 0.3827, -0.3827, 1.007e-08, 0.9239, -0.3827, 8.112e-09, 0.9239, -0.3827, 8.178e-09, 0.9239, -0.3827, 1.007e-08, 0.9239, -0.3827, 8.178e-09, 0.9239, -0.3827, 1.014e-08, 0.9239, 0.0, 1.0, 0.0, 0.0, 1.0, 0.0, 0.0, 1.0, 0.0, 0.0, 1.0, 0.0, 0.0, 1.0, 0.0, 0.0, 1.0, 0.0, 0.0, 1.0, 0.0, 0.0, 1.0, 0.0, 0.0, 1.0, 0.0, 0.0, 1.0, 0.0, 0.0, 1.0, 0.0, 0.0, 1.0, 0.0, 0.0, 1.0, 0.0, 0.0, 1.0, 0.0, 0.0, 1.0, 0.0, 0.0, 1.0, 0.0, 0.0, 1.0, 0.0, 0.0, 1.0, 0.0, 0.3776, 0.1628, 0.9116, 0.3776, 0.1628, 0.9116, 0.3776, 0.1628, 0.9116, 0.3776, 0.1628, 0.9116, 0.3776, 0.1628, 0.9116, 0.3776, 0.1628, 0.9116, 0.378, -0.1556, 0.9126, 0.378, -0.1556, 0.9126, 0.378, -0.1556, 0.9126, 0.9116, 0.1628, 0.3776, 0.9116, 0.1628, 0.3776, 0.9116, 0.1628, 0.3776, 0.9116, 0.1628, 0.3776, 0.9116, 0.1628, 0.3776, 0.9116, 0.1628, 0.3776, 0.9116, 0.1628, 0.3776, 0.9116, 0.1628, 0.3776, 0.9116, 0.1628, 0.3776, 0.9227, 0.3856, 0.0, 0.9227, 0.3856, 0.0, 0.9227, 0.3856, 0.0, 0.9126, -0.1556, 0.378, 0.9126, -0.1556, 0.378, 0.9126, -0.1556, 0.378, 0.9116, 0.1629, -0.3775, 0.9116, 0.1628, -0.3776, 0.9116, 0.1628, -0.3776, 0.9116, 0.1628, -0.3776, 0.9116, 0.1628, -0.3776, 0.9116, 0.1628, -0.3776, 0.9116, 0.1628, -0.3776, 0.9116, 0.1628, -0.3776, 0.9116, 0.1628, -0.3776, 0.9126, -0.1556, -0.378, 0.9126, -0.1556, -0.378, 0.9126, -0.1556, -0.378, 0.3776, 0.1628, -0.9116, 0.3776, 0.1628, -0.9116, 0.3776, 0.1628, -0.9116, 0.3776, 0.1628, -0.9116, 0.3776, 0.1628, -0.9116, 0.3776, 0.1628, -0.9116, 0.3776, 0.1628, -0.9116, 0.3776, 0.1628, -0.9116, 0.3776, 0.1628, -0.9116, 0.378, -0.1556, -0.9126, 0.378, -0.1556, -0.9126, 0.378, -0.1556, -0.9126, -0.3776, 0.1628, -0.9116, -0.3776, 0.1628, -0.9116, -0.3776, 0.1628, -0.9116, -0.3776, 0.1628, -0.9116, -0.3776, 0.1628, -0.9116, -0.3776, 0.1628, -0.9116, -0.3776, 0.1628, -0.9116, -0.3776, 0.1628, -0.9116, -0.3776, 0.1628, -0.9116, -0.378, -0.1556, -0.9126, -0.378, -0.1556, -0.9126, -0.378, -0.1556, -0.9126, -0.9116, 0.1628, -0.3776, -0.9116, 0.1628, -0.3776, -0.9116, 0.1629, -0.3775, -0.9116, 0.1628, -0.3776, -0.9116, 0.1628, -0.3776, -0.9116, 0.1628, -0.3776, -0.9116, 0.1628, -0.3776, -0.9116, 0.1628, -0.3776, -0.9116, 0.1628, -0.3776, -0.9126, -0.1556, -0.378, -0.9126, -0.1556, -0.378, -0.9126, -0.1556, -0.378, -0.9116, 0.1628, 0.3776, -0.9116, 0.1628, 0.3776, -0.9116, 0.1628, 0.3776, -0.9116, 0.1628, 0.3776, -0.9116, 0.1628, 0.3776, -0.9116, 0.1628, 0.3776, -0.9116, 0.1628, 0.3776, -0.9116, 0.1628, 0.3776, -0.9116, 0.1628, 0.3776, -0.9116, 0.1628, 0.3776, -0.9116, 0.1628, 0.3776, -0.9116, 0.1628, 0.3776, -0.9126, -0.1556, 0.378, -0.9126, -0.1556, 0.378, -0.9126, -0.1556, 0.378, -0.3776, 0.1628, 0.9116, -0.3776, 0.1628, 0.9116, -0.3776, 0.1628, 0.9116, -0.3776, 0.1628, 0.9116, -0.3776, 0.1628, 0.9116, -0.3776, 0.1628, 0.9116, -0.378, -0.1556, 0.9126, -0.378, -0.1556, 0.9126, -0.378, -0.1556, 0.9126])] * 3)])
me_cube_001 = bpy.data.meshes.new('Cube.001')
me_cube_001.from_pydata([(-1.0, -1.0, -1.0), (-1.0, -1.0, 1.0), (-1.0, 1.0, -1.0), (-1.0, 1.0, 1.0), (1.0, -1.0, -1.0), (1.0, -1.0, 1.0), (1.0, 1.0, -1.0), (1.0, 1.0, 1.0)], [], [(0, 1, 3, 2), (2, 3, 7, 6), (6, 7, 5, 4), (4, 5, 1, 0), (2, 6, 4, 0), (7, 3, 1, 5)])
_uv = me_cube_001.uv_layers.new(name='UVMap')
_uv.uv.foreach_set('vector', [0.375, 0.0, 0.625, 0.0, 0.625, 0.25, 0.375, 0.25, 0.375, 0.25, 0.625, 0.25, 0.625, 0.5, 0.375, 0.5, 0.375, 0.5, 0.625, 0.5, 0.625, 0.75, 0.375, 0.75, 0.375, 0.75, 0.625, 0.75, 0.625, 1.0, 0.375, 1.0, 0.125, 0.5, 0.375, 0.5, 0.375, 0.75, 0.125, 0.75, 0.625, 0.5, 0.875, 0.5, 0.875, 0.75, 0.625, 0.75])
me_cube_001.update()
me_cube_002 = bpy.data.meshes.new('Cube.002')
me_cube_002.from_pydata([(-0.35, -0.74, -0.35), (-0.1888, 0.75, 0.2949), (0.1112, 0.75, 0.2949), (-0.1888, 0.75, -0.005111), (0.1112, 0.75, -0.005111), (-0.35, -0.74, 0.35), (-0.35, 0.8, -0.35), (-0.04393, 0.75, 0.2561), (-0.04393, 0.75, -0.04393), (0.2561, 0.75, -0.04393), (0.2561, 0.75, 0.2561), (-0.35, 0.8, 0.35), (0.35, -0.74, -0.35), (-0.005111, 0.75, 0.1112), (0.2949, 0.75, 0.1112), (-0.005111, 0.75, -0.1888), (0.2949, 0.75, -0.1888), (0.35, -0.74, 0.35), (0.35, 0.8, -0.35), (0.1888, 0.75, 0.005111), (-0.1112, 0.75, -0.2949), (0.1888, 0.75, -0.2949), (-0.1112, 0.75, 0.005111), (0.35, 0.8, 0.35), (-0.2561, 0.75, 0.04393), (-0.2561, 0.75, -0.2561), (0.04393, 0.75, -0.2561), (0.04393, 0.75, 0.04393), (0.005111, 0.75, 0.1888), (-0.2949, 0.75, 0.1888), (0.005111, 0.75, -0.1112), (-0.2949, 0.75, -0.1112), (-0.1888, -0.74, 0.2949), (-0.00537, -0.74, 0.1121), (-0.005111, -0.74, 0.1112), (0.00537, -0.74, 0.1879), (0.005111, -0.74, 0.1888), (0.04393, -0.74, 0.04393), (-0.04393, -0.74, 0.2561), (0.1888, -0.74, 0.005111), (0.1112, -0.74, 0.2949), (0.2949, -0.74, 0.1112), (0.2949, -0.74, -0.1888), (0.2561, -0.74, -0.04393), (0.2561, -0.74, 0.2561), (0.1112, -0.74, -0.005111), (-0.2949, -0.74, -0.1112), (-0.2561, -0.74, -0.2561), (-0.2949, -0.74, 0.1888), (-0.1888, -0.74, -0.005111), (-0.1112, -0.74, -0.2949), (-0.2561, -0.74, 0.04393), (-0.005111, -0.74, -0.1888), (-0.00537, -0.74, -0.1879), (-0.04393, -0.74, -0.04393), (0.00537, -0.74, -0.1121), (0.1888, -0.74, -0.2949), (0.04393, -0.74, -0.2561), (0.005111, -0.74, -0.1112), (-0.1112, -0.74, 0.005111)], [], [(0, 5, 11, 6), (6, 11, 23, 18), (18, 23, 17, 12), (35, 36, 33, 34), (33, 36, 40, 44, 17, 5, 0, 47, 46, 49, 54, 53, 55, 58, 45, 39, 37, 35, 34, 59, 51, 48, 32, 38), (53, 52, 50, 47, 0, 12, 17, 44, 41, 39, 45, 43, 42, 56, 57, 55), (6, 18, 12, 0), (23, 11, 5, 17), (40, 2, 10, 44), (44, 10, 14, 41), (41, 14, 19, 39), (39, 19, 27, 37), (35, 37, 27, 28, 36), (36, 28, 2, 40), (10, 2, 28, 27, 19, 14), (32, 1, 7, 38), (38, 7, 13, 34, 33), (34, 13, 22, 59), (59, 22, 24, 51), (51, 24, 29, 48), (29, 1, 32, 48), (7, 1, 29, 24, 22, 13), (45, 4, 9, 43), (43, 9, 16, 42), (42, 16, 21, 56), (56, 21, 26, 57), (55, 57, 26, 30, 58), (30, 4, 45, 58), (9, 4, 30, 26, 21, 16), (49, 3, 8, 54), (54, 8, 15, 52, 53), (52, 15, 20, 50), (50, 20, 25, 47), (47, 25, 31, 46), (46, 31, 3, 49), (8, 3, 31, 25, 20, 15)])
_uv = me_cube_002.uv_layers.new(name='UVMap')
_uv.uv.foreach_set('vector', [0.375, 0.0, 0.625, 0.0, 0.625, 0.25, 0.375, 0.25, 0.375, 0.25, 0.625, 0.25, 0.625, 0.5, 0.375, 0.5, 0.375, 0.5, 0.625, 0.5, 0.625, 0.75, 0.375, 0.75, 0.5671, 0.8731, 0.5674, 0.8732, 0.5401, 0.8769, 0.5397, 0.8768, 0.5401, 0.8769, 0.5674, 0.8732, 0.6053, 0.8353, 0.5915, 0.7835, 0.625, 0.75, 0.625, 1.0, 0.375, 1.0, 0.4085, 0.9665, 0.4603, 0.9803, 0.4982, 0.9424, 0.4843, 0.8907, 0.4329, 0.8769, 0.4599, 0.8731, 0.4603, 0.8732, 0.4982, 0.8353, 0.5018, 0.8076, 0.5157, 0.8593, 0.5671, 0.8731, 0.5397, 0.8768, 0.5018, 0.9147, 0.5157, 0.9665, 0.5674, 0.9803, 0.6053, 0.9424, 0.5915, 0.8907, 0.4329, 0.8769, 0.4326, 0.8768, 0.3947, 0.9147, 0.4085, 0.9665, 0.375, 1.0, 0.375, 0.75, 0.625, 0.75, 0.5915, 0.7835, 0.5397, 0.7697, 0.5018, 0.8076, 0.4982, 0.8353, 0.4843, 0.7835, 0.4326, 0.7697, 0.3947, 0.8076, 0.4085, 0.8593, 0.4599, 0.8731, 0.125, 0.5, 0.375, 0.5, 0.375, 0.75, 0.125, 0.75, 0.625, 0.5, 0.875, 0.5, 0.875, 0.75, 0.625, 0.75, 1.0, 0.9967, 1.0, 0.5, 0.8333, 0.5, 0.8333, 0.9967, 0.8333, 0.9967, 0.8333, 0.5, 0.6667, 0.5, 0.6667, 0.9967, 0.6667, 0.9967, 0.6667, 0.5, 0.5, 0.5, 0.5, 0.9967, 0.5, 0.9967, 0.5, 0.5, 0.3333, 0.5, 0.3333, 0.9967, 0.1678, 0.9967, 0.3333, 0.9967, 0.3333, 0.5, 0.1667, 0.5, 0.1667, 0.9967, 0.1667, 0.9967, 0.1667, 0.5, -8.941e-08, 0.5, -8.941e-08, 0.9967, 0.9578, 0.37, 0.75, 0.49, 0.5422, 0.37, 0.6182, 0.4139, 0.8614, 0.4257, 0.9578, 0.13, 1.0, 0.9967, 1.0, 0.5, 0.8333, 0.5, 0.8333, 0.9967, 0.8333, 0.9967, 0.8333, 0.5, 0.6667, 0.5, 0.6667, 0.9967, 0.6678, 0.9967, 0.6667, 0.9967, 0.6667, 0.5, 0.5, 0.5, 0.5, 0.9967, 0.5, 0.9967, 0.5, 0.5, 0.3333, 0.5, 0.3333, 0.9967, 0.3333, 0.9967, 0.3333, 0.5, 0.1667, 0.5, 0.1667, 0.9967, 0.1667, 0.5, -8.941e-08, 0.5, -8.941e-08, 0.9967, 0.1667, 0.9967, 0.9578, 0.37, 0.75, 0.49, 0.5422, 0.37, 0.6182, 0.4139, 0.8614, 0.4257, 0.9578, 0.13, 1.0, 0.9967, 1.0, 0.5, 0.8333, 0.5, 0.8333, 0.9967, 0.8333, 0.9967, 0.8333, 0.5, 0.6667, 0.5, 0.6667, 0.9967, 0.6667, 0.9967, 0.6667, 0.5, 0.5, 0.5, 0.5, 0.9967, 0.5, 0.9967, 0.5, 0.5, 0.3333, 0.5, 0.3333, 0.9967, 0.1678, 0.9967, 0.3333, 0.9967, 0.3333, 0.5, 0.1667, 0.5, 0.1667, 0.9967, 0.1667, 0.5, -8.941e-08, 0.5, -8.941e-08, 0.9967, 0.1667, 0.9967, 0.9578, 0.37, 0.75, 0.49, 0.5422, 0.37, 0.6182, 0.4139, 0.8614, 0.4257, 0.9578, 0.13, 1.0, 0.9967, 1.0, 0.5, 0.8333, 0.5, 0.8333, 0.9967, 0.8333, 0.9967, 0.8333, 0.5, 0.6667, 0.5, 0.6667, 0.9967, 0.6678, 0.9967, 0.6667, 0.9967, 0.6667, 0.5, 0.5, 0.5, 0.5, 0.9967, 0.5, 0.9967, 0.5, 0.5, 0.3333, 0.5, 0.3333, 0.9967, 0.3333, 0.9967, 0.3333, 0.5, 0.1667, 0.5, 0.1667, 0.9967, 0.1667, 0.9967, 0.1667, 0.5, -8.941e-08, 0.5, -8.941e-08, 0.9967, 0.9578, 0.37, 0.75, 0.49, 0.5422, 0.37, 0.6182, 0.4139, 0.8614, 0.4257, 0.9578, 0.13])
me_cube_002.update()
me_cylinder = bpy.data.meshes.new('Cylinder')
me_cylinder.from_pydata([(0.0, 0.15, -0.75), (0.0, 0.15, 0.75), (0.1299, 0.075, -0.75), (0.1299, 0.075, 0.75), (0.1299, -0.075, -0.75), (0.1299, -0.075, 0.75), (0.0, -0.15, -0.75), (0.0, -0.15, 0.75), (-0.1299, -0.075, -0.75), (-0.1299, -0.075, 0.75), (-0.1299, 0.075, -0.75), (-0.1299, 0.075, 0.75)], [], [(0, 1, 3, 2), (2, 3, 5, 4), (4, 5, 7, 6), (6, 7, 9, 8), (3, 1, 11, 9, 7, 5), (8, 9, 11, 10), (10, 11, 1, 0), (0, 2, 4, 6, 8, 10)])
_uv = me_cylinder.uv_layers.new(name='UVMap')
_uv.uv.foreach_set('vector', [1.0, 0.5, 1.0, 1.0, 0.8333, 1.0, 0.8333, 0.5, 0.8333, 0.5, 0.8333, 1.0, 0.6667, 1.0, 0.6667, 0.5, 0.6667, 0.5, 0.6667, 1.0, 0.5, 1.0, 0.5, 0.5, 0.5, 0.5, 0.5, 1.0, 0.3333, 1.0, 0.3333, 0.5, 0.4578, 0.37, 0.25, 0.49, 0.04215, 0.37, 0.04215, 0.13, 0.25, 0.01, 0.4578, 0.13, 0.3333, 0.5, 0.3333, 1.0, 0.1667, 1.0, 0.1667, 0.5, 0.1667, 0.5, 0.1667, 1.0, -8.941e-08, 1.0, -8.941e-08, 0.5, 0.75, 0.49, 0.9578, 0.37, 0.9578, 0.13, 0.75, 0.01, 0.5422, 0.13, 0.5422, 0.37])
me_cylinder.update()
me_cylinder_001 = bpy.data.meshes.new('Cylinder.001')
me_cylinder_001.from_pydata([(0.0, 0.15, -0.75), (0.0, 0.15, 0.75), (0.1299, 0.075, -0.75), (0.1299, 0.075, 0.75), (0.1299, -0.075, -0.75), (0.1299, -0.075, 0.75), (0.0, -0.15, -0.75), (0.0, -0.15, 0.75), (-0.1299, -0.075, -0.75), (-0.1299, -0.075, 0.75), (-0.1299, 0.075, -0.75), (-0.1299, 0.075, 0.75)], [], [(0, 1, 3, 2), (2, 3, 5, 4), (4, 5, 7, 6), (6, 7, 9, 8), (3, 1, 11, 9, 7, 5), (8, 9, 11, 10), (10, 11, 1, 0), (0, 2, 4, 6, 8, 10)])
_uv = me_cylinder_001.uv_layers.new(name='UVMap')
_uv.uv.foreach_set('vector', [1.0, 0.5, 1.0, 1.0, 0.8333, 1.0, 0.8333, 0.5, 0.8333, 0.5, 0.8333, 1.0, 0.6667, 1.0, 0.6667, 0.5, 0.6667, 0.5, 0.6667, 1.0, 0.5, 1.0, 0.5, 0.5, 0.5, 0.5, 0.5, 1.0, 0.3333, 1.0, 0.3333, 0.5, 0.4578, 0.37, 0.25, 0.49, 0.04215, 0.37, 0.04215, 0.13, 0.25, 0.01, 0.4578, 0.13, 0.3333, 0.5, 0.3333, 1.0, 0.1667, 1.0, 0.1667, 0.5, 0.1667, 0.5, 0.1667, 1.0, -8.941e-08, 1.0, -8.941e-08, 0.5, 0.75, 0.49, 0.9578, 0.37, 0.9578, 0.13, 0.75, 0.01, 0.5422, 0.13, 0.5422, 0.37])
me_cylinder_001.update()
me_cylinder_002 = bpy.data.meshes.new('Cylinder.002')
me_cylinder_002.from_pydata([(0.0, 0.15, -0.75), (0.0, 0.15, 0.75), (0.1299, 0.075, -0.75), (0.1299, 0.075, 0.75), (0.1299, -0.075, -0.75), (0.1299, -0.075, 0.75), (0.0, -0.15, -0.75), (0.0, -0.15, 0.75), (-0.1299, -0.075, -0.75), (-0.1299, -0.075, 0.75), (-0.1299, 0.075, -0.75), (-0.1299, 0.075, 0.75)], [], [(0, 1, 3, 2), (2, 3, 5, 4), (4, 5, 7, 6), (6, 7, 9, 8), (3, 1, 11, 9, 7, 5), (8, 9, 11, 10), (10, 11, 1, 0), (0, 2, 4, 6, 8, 10)])
_uv = me_cylinder_002.uv_layers.new(name='UVMap')
_uv.uv.foreach_set('vector', [1.0, 0.5, 1.0, 1.0, 0.8333, 1.0, 0.8333, 0.5, 0.8333, 0.5, 0.8333, 1.0, 0.6667, 1.0, 0.6667, 0.5, 0.6667, 0.5, 0.6667, 1.0, 0.5, 1.0, 0.5, 0.5, 0.5, 0.5, 0.5, 1.0, 0.3333, 1.0, 0.3333, 0.5, 0.4578, 0.37, 0.25, 0.49, 0.04215, 0.37, 0.04215, 0.13, 0.25, 0.01, 0.4578, 0.13, 0.3333, 0.5, 0.3333, 1.0, 0.1667, 1.0, 0.1667, 0.5, 0.1667, 0.5, 0.1667, 1.0, -8.941e-08, 1.0, -8.941e-08, 0.5, 0.75, 0.49, 0.9578, 0.37, 0.9578, 0.13, 0.75, 0.01, 0.5422, 0.13, 0.5422, 0.37])
me_cylinder_002.update()
me_cylinder_003 = bpy.data.meshes.new('Cylinder.003')
me_cylinder_003.from_pydata([(0.0, 0.15, -0.75), (0.0, 0.15, 0.75), (0.1299, 0.075, -0.75), (0.1299, 0.075, 0.75), (0.1299, -0.075, -0.75), (0.1299, -0.075, 0.75), (0.0, -0.15, -0.75), (0.0, -0.15, 0.75), (-0.1299, -0.075, -0.75), (-0.1299, -0.075, 0.75), (-0.1299, 0.075, -0.75), (-0.1299, 0.075, 0.75)], [], [(0, 1, 3, 2), (2, 3, 5, 4), (4, 5, 7, 6), (6, 7, 9, 8), (3, 1, 11, 9, 7, 5), (8, 9, 11, 10), (10, 11, 1, 0), (0, 2, 4, 6, 8, 10)])
_uv = me_cylinder_003.uv_layers.new(name='UVMap')
_uv.uv.foreach_set('vector', [1.0, 0.5, 1.0, 1.0, 0.8333, 1.0, 0.8333, 0.5, 0.8333, 0.5, 0.8333, 1.0, 0.6667, 1.0, 0.6667, 0.5, 0.6667, 0.5, 0.6667, 1.0, 0.5, 1.0, 0.5, 0.5, 0.5, 0.5, 0.5, 1.0, 0.3333, 1.0, 0.3333, 0.5, 0.4578, 0.37, 0.25, 0.49, 0.04215, 0.37, 0.04215, 0.13, 0.25, 0.01, 0.4578, 0.13, 0.3333, 0.5, 0.3333, 1.0, 0.1667, 1.0, 0.1667, 0.5, 0.1667, 0.5, 0.1667, 1.0, -8.941e-08, 1.0, -8.941e-08, 0.5, 0.75, 0.49, 0.9578, 0.37, 0.9578, 0.13, 0.75, 0.01, 0.5422, 0.13, 0.5422, 0.37])
me_cylinder_003.update()

# ---- objects
ob_tube = bpy.data.objects.new('tube', me_tube)
ob_rocket = bpy.data.objects.new('rocket', me_rocket)
ob_cube = bpy.data.objects.new('Cube', me_cube_001)
ob_cube_001 = bpy.data.objects.new('Cube.001', me_cube_002)
ob_cylinder = bpy.data.objects.new('Cylinder', me_cylinder)
ob_cylinder_001 = bpy.data.objects.new('Cylinder.001', me_cylinder_001)
ob_cylinder_002 = bpy.data.objects.new('Cylinder.002', me_cylinder_002)
ob_cylinder_003 = bpy.data.objects.new('Cylinder.003', me_cylinder_003)

# ---- transforms, parenting, visibility, modifiers, constraints
ob_tube.location = (0.0, -0.75, -0.4)
ob_tube.rotation_mode = 'QUATERNION'
ob_tube.rotation_quaternion = (1.0, 0.0, 0.0, 0.0)
ob_rocket.parent = ob_tube
ob_rocket.location = (0.0, 1.75, 0.4)
ob_rocket.rotation_mode = 'QUATERNION'
ob_rocket.rotation_quaternion = (1.0, 0.0, 0.0, 0.0)
ob_cube.location = (0.0, 0.0, 0.0)
ob_cube_001.location = (-1.15, 0.0, -0.15)
ob_cylinder.location = (-1.0, 0.0, 0.0)
ob_cylinder.rotation_euler = (1.571, -0.2618, 0.0)
ob_cylinder_001.location = (-1.3, 0.0, 0.0)
ob_cylinder_001.rotation_euler = (1.571, -0.2618, 0.0)
ob_cylinder_002.location = (-1.0, 0.0, -0.3)
ob_cylinder_002.rotation_euler = (1.571, -0.2618, 0.0)
ob_cylinder_003.location = (-1.3, 0.0, -0.3)
ob_cylinder_003.rotation_euler = (1.571, -0.2618, 0.0)

# ---- collection membership
scene.collection.objects.link(ob_tube)
scene.collection.objects.link(ob_rocket)
scene.collection.objects.link(ob_cube)
scene.collection.objects.link(ob_cube_001)
col_collection_1.objects.link(ob_cylinder)
col_collection_1.objects.link(ob_cylinder_001)
col_collection_1.objects.link(ob_cylinder_002)
col_collection_1.objects.link(ob_cylinder_003)

# ---- scene / render settings (as saved in the file)
scene.frame_start = 1; scene.frame_end = 250; scene.frame_set(1)
scene.render.engine = 'BLENDER_EEVEE_NEXT'
scene.cycles.sampling_pattern = 'TABULATED_SOBOL'
bpy.context.view_layer.update()

# ---- added for rendering (the .blend has no active camera and no usable light): camera, sun
cam_auto = bpy.data.cameras.new('AutoCamera')
cam_auto.lens = 50.0
cam_auto.sensor_width = 36.0
cam_auto.clip_end = 1000.0
ob_auto_camera = bpy.data.objects.new('AutoCamera', cam_auto)
scene.collection.objects.link(ob_auto_camera)
ob_auto_camera.location = (7.02361, -10.3183, 5.81889)
ob_auto_camera.rotation_euler = (1.09748, -7.21219e-08, 0.694738)
scene.camera = ob_auto_camera
light_auto_sun = bpy.data.lights.new('AutoSun', 'SUN')
light_auto_sun.energy = 3.0
light_auto_sun.angle = 0.0523599
ob_auto_sun = bpy.data.objects.new('AutoSun', light_auto_sun)
scene.collection.objects.link(ob_auto_sun)
ob_auto_sun.rotation_euler = (0.872665, 0.174533, 0.523599)
bpy.context.view_layer.update()
